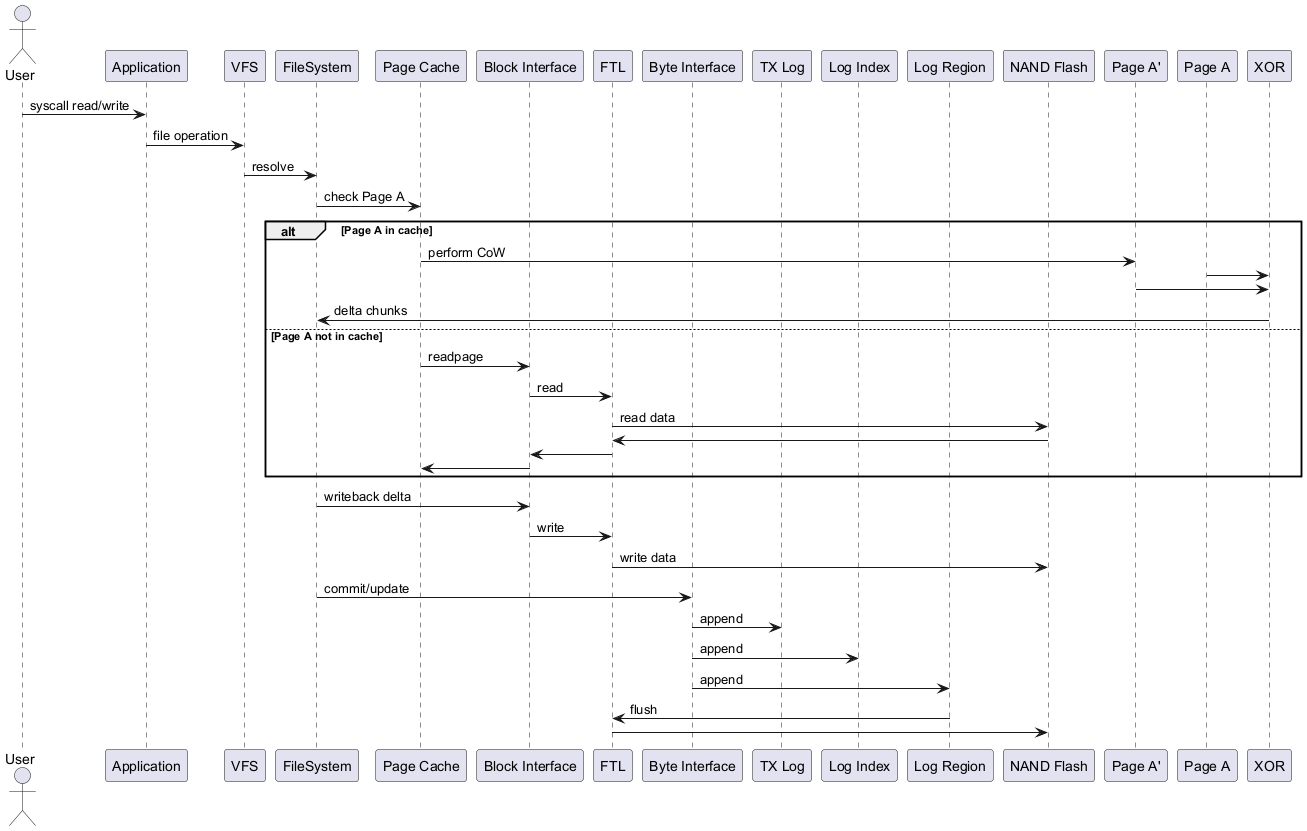

The diagram above was rendered by PlantUML. Its source (embedded in the PNG):
@startuml
actor User
participant Application
participant VFS
participant FileSystem
participant "Page Cache"
participant "Block Interface"
participant FTL
participant "Byte Interface"
participant "TX Log"
participant "Log Index"
participant "Log Region"
participant "NAND Flash"

User -> Application : syscall read/write
Application -> VFS : file operation
VFS -> FileSystem : resolve
FileSystem -> "Page Cache" : check Page A

alt Page A in cache
    "Page Cache" -> "Page A'" : perform CoW
    "Page A" -> XOR
    "Page A'" -> XOR
    XOR -> FileSystem : delta chunks
else Page A not in cache
    "Page Cache" -> "Block Interface" : readpage
    "Block Interface" -> FTL : read
    FTL -> "NAND Flash" : read data
    "NAND Flash" -> FTL
    FTL -> "Block Interface"
    "Block Interface" -> "Page Cache"
end

FileSystem -> "Block Interface" : writeback delta
"Block Interface" -> FTL : write
FTL -> "NAND Flash" : write data

FileSystem -> "Byte Interface" : commit/update
"Byte Interface" -> "TX Log" : append
"Byte Interface" -> "Log Index" : append
"Byte Interface" -> "Log Region" : append

"Log Region" -> FTL : flush
FTL -> "NAND Flash"

@enduml